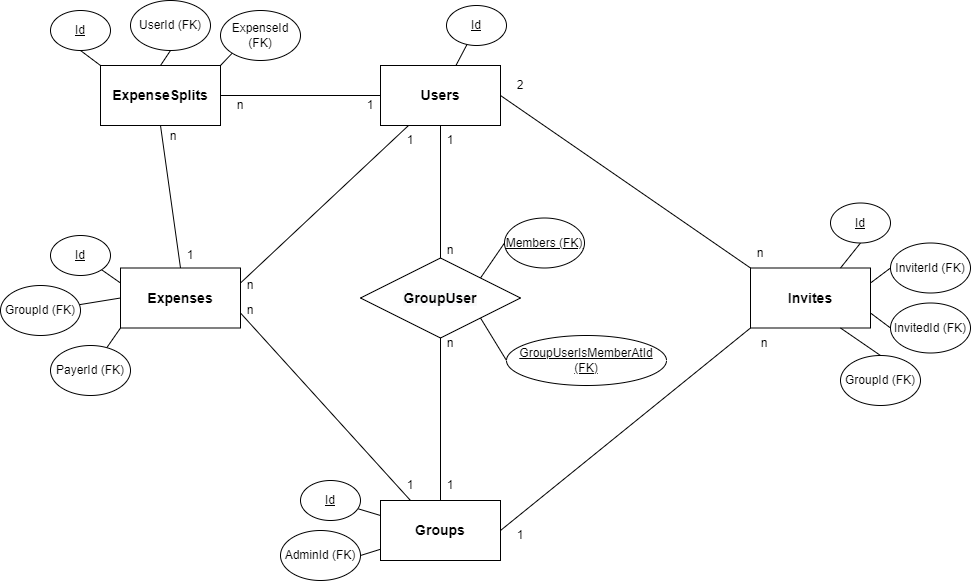

The diagram above was exported from draw.io. Its source (the exported page's mxGraphModel, read from the mxfile embedded in the PNG):
<mxGraphModel dx="1929" dy="1025" grid="1" gridSize="10" guides="1" tooltips="1" connect="1" arrows="1" fold="1" page="1" pageScale="1" pageWidth="827" pageHeight="1169" math="0" shadow="0">
  <root>
    <mxCell id="0" />
    <mxCell id="1" parent="0" />
    <mxCell id="T8wS0UAO6f3cZfDO2E4W-33" style="edgeStyle=none;rounded=0;orthogonalLoop=1;jettySize=auto;html=1;exitX=1;exitY=0.75;exitDx=0;exitDy=0;entryX=0.25;entryY=0;entryDx=0;entryDy=0;endArrow=none;endFill=0;" edge="1" parent="1" source="Y6YP4naaNZ0JwO63pL_O-32" target="Y6YP4naaNZ0JwO63pL_O-41">
      <mxGeometry relative="1" as="geometry" />
    </mxCell>
    <mxCell id="T8wS0UAO6f3cZfDO2E4W-34" style="edgeStyle=none;rounded=0;orthogonalLoop=1;jettySize=auto;html=1;exitX=1;exitY=0.25;exitDx=0;exitDy=0;endArrow=none;endFill=0;" edge="1" parent="1" source="Y6YP4naaNZ0JwO63pL_O-32" target="Y6YP4naaNZ0JwO63pL_O-40">
      <mxGeometry relative="1" as="geometry" />
    </mxCell>
    <mxCell id="Y6YP4naaNZ0JwO63pL_O-32" value="&lt;span style=&quot;font-weight: 700;&quot;&gt;Expenses&lt;/span&gt;" style="rounded=0;whiteSpace=wrap;html=1;fontSize=14;" parent="1" vertex="1">
      <mxGeometry x="-230" y="497.5" width="120" height="60" as="geometry" />
    </mxCell>
    <mxCell id="T8wS0UAO6f3cZfDO2E4W-42" style="edgeStyle=none;rounded=0;orthogonalLoop=1;jettySize=auto;html=1;exitX=0;exitY=1;exitDx=0;exitDy=0;entryX=1;entryY=0.5;entryDx=0;entryDy=0;endArrow=none;endFill=0;" edge="1" parent="1" source="Y6YP4naaNZ0JwO63pL_O-37" target="Y6YP4naaNZ0JwO63pL_O-41">
      <mxGeometry relative="1" as="geometry" />
    </mxCell>
    <mxCell id="Y6YP4naaNZ0JwO63pL_O-37" value="&lt;span style=&quot;font-weight: 700;&quot;&gt;Invites&lt;/span&gt;" style="rounded=0;whiteSpace=wrap;html=1;fontSize=14;" parent="1" vertex="1">
      <mxGeometry x="400" y="497.5" width="120" height="60" as="geometry" />
    </mxCell>
    <mxCell id="T8wS0UAO6f3cZfDO2E4W-27" style="edgeStyle=none;rounded=0;orthogonalLoop=1;jettySize=auto;html=1;exitX=0.5;exitY=1;exitDx=0;exitDy=0;endArrow=none;endFill=0;" edge="1" parent="1" source="Y6YP4naaNZ0JwO63pL_O-40" target="T8wS0UAO6f3cZfDO2E4W-3">
      <mxGeometry relative="1" as="geometry" />
    </mxCell>
    <mxCell id="T8wS0UAO6f3cZfDO2E4W-41" style="edgeStyle=none;rounded=0;orthogonalLoop=1;jettySize=auto;html=1;exitX=1;exitY=0.5;exitDx=0;exitDy=0;entryX=0;entryY=0;entryDx=0;entryDy=0;endArrow=none;endFill=0;" edge="1" parent="1" source="Y6YP4naaNZ0JwO63pL_O-40" target="Y6YP4naaNZ0JwO63pL_O-37">
      <mxGeometry relative="1" as="geometry" />
    </mxCell>
    <mxCell id="Y6YP4naaNZ0JwO63pL_O-40" value="&lt;span style=&quot;font-weight: 700;&quot;&gt;Users&lt;/span&gt;" style="rounded=0;whiteSpace=wrap;html=1;fontSize=14;" parent="1" vertex="1">
      <mxGeometry x="30" y="295" width="120" height="60" as="geometry" />
    </mxCell>
    <mxCell id="Y6YP4naaNZ0JwO63pL_O-41" value="&lt;span style=&quot;font-weight: 700;&quot;&gt;Groups&lt;/span&gt;" style="rounded=0;whiteSpace=wrap;html=1;fontSize=14;" parent="1" vertex="1">
      <mxGeometry x="30" y="730" width="120" height="60" as="geometry" />
    </mxCell>
    <mxCell id="T8wS0UAO6f3cZfDO2E4W-35" style="edgeStyle=none;rounded=0;orthogonalLoop=1;jettySize=auto;html=1;exitX=1;exitY=0.5;exitDx=0;exitDy=0;entryX=0;entryY=0.5;entryDx=0;entryDy=0;endArrow=none;endFill=0;" edge="1" parent="1" source="Y6YP4naaNZ0JwO63pL_O-42" target="Y6YP4naaNZ0JwO63pL_O-40">
      <mxGeometry relative="1" as="geometry" />
    </mxCell>
    <mxCell id="T8wS0UAO6f3cZfDO2E4W-36" style="edgeStyle=none;rounded=0;orthogonalLoop=1;jettySize=auto;html=1;exitX=0.5;exitY=1;exitDx=0;exitDy=0;entryX=0.5;entryY=0;entryDx=0;entryDy=0;endArrow=none;endFill=0;" edge="1" parent="1" source="Y6YP4naaNZ0JwO63pL_O-42" target="Y6YP4naaNZ0JwO63pL_O-32">
      <mxGeometry relative="1" as="geometry" />
    </mxCell>
    <mxCell id="Y6YP4naaNZ0JwO63pL_O-42" value="&lt;span style=&quot;font-weight: 700;&quot;&gt;ExpenseSplits&lt;/span&gt;" style="rounded=0;whiteSpace=wrap;html=1;fontSize=14;" parent="1" vertex="1">
      <mxGeometry x="-250" y="295" width="120" height="60" as="geometry" />
    </mxCell>
    <mxCell id="T8wS0UAO6f3cZfDO2E4W-28" style="edgeStyle=none;rounded=0;orthogonalLoop=1;jettySize=auto;html=1;exitX=0.5;exitY=1;exitDx=0;exitDy=0;entryX=0.5;entryY=0;entryDx=0;entryDy=0;endArrow=none;endFill=0;" edge="1" parent="1" source="T8wS0UAO6f3cZfDO2E4W-3" target="Y6YP4naaNZ0JwO63pL_O-41">
      <mxGeometry relative="1" as="geometry" />
    </mxCell>
    <mxCell id="T8wS0UAO6f3cZfDO2E4W-29" style="edgeStyle=none;rounded=0;orthogonalLoop=1;jettySize=auto;html=1;exitX=1;exitY=0;exitDx=0;exitDy=0;entryX=0;entryY=0.5;entryDx=0;entryDy=0;endArrow=none;endFill=0;" edge="1" parent="1" source="T8wS0UAO6f3cZfDO2E4W-3" target="T8wS0UAO6f3cZfDO2E4W-17">
      <mxGeometry relative="1" as="geometry" />
    </mxCell>
    <mxCell id="T8wS0UAO6f3cZfDO2E4W-30" style="edgeStyle=none;rounded=0;orthogonalLoop=1;jettySize=auto;html=1;exitX=1;exitY=1;exitDx=0;exitDy=0;entryX=0;entryY=0.5;entryDx=0;entryDy=0;endArrow=none;endFill=0;" edge="1" parent="1" source="T8wS0UAO6f3cZfDO2E4W-3" target="T8wS0UAO6f3cZfDO2E4W-18">
      <mxGeometry relative="1" as="geometry" />
    </mxCell>
    <mxCell id="T8wS0UAO6f3cZfDO2E4W-3" value="&lt;span style=&quot;color: rgb(0, 0, 0); font-family: Helvetica; font-size: 14px; font-style: normal; font-variant-ligatures: normal; font-variant-caps: normal; font-weight: 700; letter-spacing: normal; orphans: 2; text-align: center; text-indent: 0px; text-transform: none; widows: 2; word-spacing: 0px; -webkit-text-stroke-width: 0px; background-color: rgb(248, 249, 250); text-decoration-thickness: initial; text-decoration-style: initial; text-decoration-color: initial; float: none; display: inline !important;&quot;&gt;GroupUser&lt;/span&gt;" style="rhombus;whiteSpace=wrap;html=1;" vertex="1" parent="1">
      <mxGeometry x="10" y="487.5" width="160" height="80" as="geometry" />
    </mxCell>
    <mxCell id="T8wS0UAO6f3cZfDO2E4W-22" style="edgeStyle=none;rounded=0;orthogonalLoop=1;jettySize=auto;html=1;exitX=0.5;exitY=1;exitDx=0;exitDy=0;entryX=0;entryY=0;entryDx=0;entryDy=0;endArrow=none;endFill=0;" edge="1" parent="1" source="T8wS0UAO6f3cZfDO2E4W-4" target="Y6YP4naaNZ0JwO63pL_O-42">
      <mxGeometry relative="1" as="geometry" />
    </mxCell>
    <mxCell id="T8wS0UAO6f3cZfDO2E4W-4" value="&lt;u&gt;Id&lt;/u&gt;" style="ellipse;whiteSpace=wrap;html=1;" vertex="1" parent="1">
      <mxGeometry x="-300" y="240" width="60" height="40" as="geometry" />
    </mxCell>
    <mxCell id="T8wS0UAO6f3cZfDO2E4W-37" style="edgeStyle=none;rounded=0;orthogonalLoop=1;jettySize=auto;html=1;exitX=0.5;exitY=1;exitDx=0;exitDy=0;entryX=0.75;entryY=0;entryDx=0;entryDy=0;endArrow=none;endFill=0;" edge="1" parent="1" source="T8wS0UAO6f3cZfDO2E4W-5" target="Y6YP4naaNZ0JwO63pL_O-37">
      <mxGeometry relative="1" as="geometry" />
    </mxCell>
    <mxCell id="T8wS0UAO6f3cZfDO2E4W-5" value="&lt;u&gt;Id&lt;/u&gt;" style="ellipse;whiteSpace=wrap;html=1;" vertex="1" parent="1">
      <mxGeometry x="480" y="432.5" width="60" height="40" as="geometry" />
    </mxCell>
    <mxCell id="T8wS0UAO6f3cZfDO2E4W-19" style="rounded=0;orthogonalLoop=1;jettySize=auto;html=1;endArrow=none;endFill=0;" edge="1" parent="1" source="T8wS0UAO6f3cZfDO2E4W-6" target="Y6YP4naaNZ0JwO63pL_O-40">
      <mxGeometry relative="1" as="geometry" />
    </mxCell>
    <mxCell id="T8wS0UAO6f3cZfDO2E4W-6" value="&lt;u&gt;Id&lt;/u&gt;" style="ellipse;whiteSpace=wrap;html=1;" vertex="1" parent="1">
      <mxGeometry x="96" y="235" width="60" height="40" as="geometry" />
    </mxCell>
    <mxCell id="T8wS0UAO6f3cZfDO2E4W-31" style="edgeStyle=none;rounded=0;orthogonalLoop=1;jettySize=auto;html=1;entryX=0;entryY=0.25;entryDx=0;entryDy=0;endArrow=none;endFill=0;" edge="1" parent="1" source="T8wS0UAO6f3cZfDO2E4W-7" target="Y6YP4naaNZ0JwO63pL_O-41">
      <mxGeometry relative="1" as="geometry" />
    </mxCell>
    <mxCell id="T8wS0UAO6f3cZfDO2E4W-7" value="&lt;u&gt;Id&lt;/u&gt;" style="ellipse;whiteSpace=wrap;html=1;" vertex="1" parent="1">
      <mxGeometry x="-50" y="710" width="60" height="40" as="geometry" />
    </mxCell>
    <mxCell id="T8wS0UAO6f3cZfDO2E4W-24" style="edgeStyle=none;rounded=0;orthogonalLoop=1;jettySize=auto;html=1;entryX=0;entryY=0.25;entryDx=0;entryDy=0;endArrow=none;endFill=0;" edge="1" parent="1" source="T8wS0UAO6f3cZfDO2E4W-8" target="Y6YP4naaNZ0JwO63pL_O-32">
      <mxGeometry relative="1" as="geometry" />
    </mxCell>
    <mxCell id="T8wS0UAO6f3cZfDO2E4W-8" value="&lt;u&gt;Id&lt;/u&gt;" style="ellipse;whiteSpace=wrap;html=1;" vertex="1" parent="1">
      <mxGeometry x="-300" y="465" width="60" height="40" as="geometry" />
    </mxCell>
    <mxCell id="T8wS0UAO6f3cZfDO2E4W-32" style="edgeStyle=none;rounded=0;orthogonalLoop=1;jettySize=auto;html=1;exitX=1;exitY=0.5;exitDx=0;exitDy=0;endArrow=none;endFill=0;" edge="1" parent="1" source="T8wS0UAO6f3cZfDO2E4W-9" target="Y6YP4naaNZ0JwO63pL_O-41">
      <mxGeometry relative="1" as="geometry" />
    </mxCell>
    <mxCell id="T8wS0UAO6f3cZfDO2E4W-9" value="AdminId (FK)" style="ellipse;whiteSpace=wrap;html=1;" vertex="1" parent="1">
      <mxGeometry x="-70" y="760" width="80" height="50" as="geometry" />
    </mxCell>
    <mxCell id="T8wS0UAO6f3cZfDO2E4W-38" style="edgeStyle=none;rounded=0;orthogonalLoop=1;jettySize=auto;html=1;exitX=0;exitY=0.5;exitDx=0;exitDy=0;entryX=1;entryY=0.25;entryDx=0;entryDy=0;endArrow=none;endFill=0;" edge="1" parent="1" source="T8wS0UAO6f3cZfDO2E4W-10" target="Y6YP4naaNZ0JwO63pL_O-37">
      <mxGeometry relative="1" as="geometry" />
    </mxCell>
    <mxCell id="T8wS0UAO6f3cZfDO2E4W-10" value="InviterId (FK)" style="ellipse;whiteSpace=wrap;html=1;" vertex="1" parent="1">
      <mxGeometry x="540" y="472.5" width="80" height="50" as="geometry" />
    </mxCell>
    <mxCell id="T8wS0UAO6f3cZfDO2E4W-39" style="edgeStyle=none;rounded=0;orthogonalLoop=1;jettySize=auto;html=1;exitX=0;exitY=0.5;exitDx=0;exitDy=0;entryX=1;entryY=0.75;entryDx=0;entryDy=0;endArrow=none;endFill=0;" edge="1" parent="1" source="T8wS0UAO6f3cZfDO2E4W-11" target="Y6YP4naaNZ0JwO63pL_O-37">
      <mxGeometry relative="1" as="geometry" />
    </mxCell>
    <mxCell id="T8wS0UAO6f3cZfDO2E4W-11" value="InvitedId (FK)" style="ellipse;whiteSpace=wrap;html=1;" vertex="1" parent="1">
      <mxGeometry x="540" y="532.5" width="80" height="50" as="geometry" />
    </mxCell>
    <mxCell id="T8wS0UAO6f3cZfDO2E4W-40" style="edgeStyle=none;rounded=0;orthogonalLoop=1;jettySize=auto;html=1;exitX=0.5;exitY=0;exitDx=0;exitDy=0;entryX=0.75;entryY=1;entryDx=0;entryDy=0;endArrow=none;endFill=0;" edge="1" parent="1" source="T8wS0UAO6f3cZfDO2E4W-12" target="Y6YP4naaNZ0JwO63pL_O-37">
      <mxGeometry relative="1" as="geometry" />
    </mxCell>
    <mxCell id="T8wS0UAO6f3cZfDO2E4W-12" value="GroupId (FK)" style="ellipse;whiteSpace=wrap;html=1;" vertex="1" parent="1">
      <mxGeometry x="490" y="585" width="80" height="50" as="geometry" />
    </mxCell>
    <mxCell id="T8wS0UAO6f3cZfDO2E4W-25" style="edgeStyle=none;rounded=0;orthogonalLoop=1;jettySize=auto;html=1;entryX=0;entryY=0.5;entryDx=0;entryDy=0;endArrow=none;endFill=0;" edge="1" parent="1" source="T8wS0UAO6f3cZfDO2E4W-13" target="Y6YP4naaNZ0JwO63pL_O-32">
      <mxGeometry relative="1" as="geometry" />
    </mxCell>
    <mxCell id="T8wS0UAO6f3cZfDO2E4W-13" value="GroupId (FK)" style="ellipse;whiteSpace=wrap;html=1;" vertex="1" parent="1">
      <mxGeometry x="-350" y="515" width="80" height="50" as="geometry" />
    </mxCell>
    <mxCell id="T8wS0UAO6f3cZfDO2E4W-26" style="edgeStyle=none;rounded=0;orthogonalLoop=1;jettySize=auto;html=1;entryX=0;entryY=1;entryDx=0;entryDy=0;endArrow=none;endFill=0;" edge="1" parent="1" source="T8wS0UAO6f3cZfDO2E4W-14" target="Y6YP4naaNZ0JwO63pL_O-32">
      <mxGeometry relative="1" as="geometry" />
    </mxCell>
    <mxCell id="T8wS0UAO6f3cZfDO2E4W-14" value="PayerId (FK)" style="ellipse;whiteSpace=wrap;html=1;" vertex="1" parent="1">
      <mxGeometry x="-300" y="575" width="80" height="50" as="geometry" />
    </mxCell>
    <mxCell id="T8wS0UAO6f3cZfDO2E4W-23" style="edgeStyle=none;rounded=0;orthogonalLoop=1;jettySize=auto;html=1;exitX=0.5;exitY=1;exitDx=0;exitDy=0;entryX=0.5;entryY=0;entryDx=0;entryDy=0;endArrow=none;endFill=0;" edge="1" parent="1" source="T8wS0UAO6f3cZfDO2E4W-15" target="Y6YP4naaNZ0JwO63pL_O-42">
      <mxGeometry relative="1" as="geometry" />
    </mxCell>
    <mxCell id="T8wS0UAO6f3cZfDO2E4W-15" value="UserId (FK)" style="ellipse;whiteSpace=wrap;html=1;" vertex="1" parent="1">
      <mxGeometry x="-220" y="230" width="80" height="50" as="geometry" />
    </mxCell>
    <mxCell id="T8wS0UAO6f3cZfDO2E4W-20" style="edgeStyle=none;rounded=0;orthogonalLoop=1;jettySize=auto;html=1;exitX=0;exitY=1;exitDx=0;exitDy=0;entryX=1;entryY=0;entryDx=0;entryDy=0;endArrow=none;endFill=0;" edge="1" parent="1" source="T8wS0UAO6f3cZfDO2E4W-16" target="Y6YP4naaNZ0JwO63pL_O-42">
      <mxGeometry relative="1" as="geometry" />
    </mxCell>
    <mxCell id="T8wS0UAO6f3cZfDO2E4W-16" value="ExpenseId (FK)" style="ellipse;whiteSpace=wrap;html=1;" vertex="1" parent="1">
      <mxGeometry x="-130" y="240" width="80" height="50" as="geometry" />
    </mxCell>
    <mxCell id="T8wS0UAO6f3cZfDO2E4W-17" value="&lt;u&gt;Members (FK)&lt;/u&gt;" style="ellipse;whiteSpace=wrap;html=1;" vertex="1" parent="1">
      <mxGeometry x="154" y="447.5" width="80" height="50" as="geometry" />
    </mxCell>
    <mxCell id="T8wS0UAO6f3cZfDO2E4W-18" value="&lt;u&gt;GroupUserIsMemberAtId (FK)&lt;/u&gt;" style="ellipse;whiteSpace=wrap;html=1;" vertex="1" parent="1">
      <mxGeometry x="156" y="565" width="160" height="50" as="geometry" />
    </mxCell>
    <mxCell id="T8wS0UAO6f3cZfDO2E4W-43" value="1" style="text;html=1;strokeColor=none;fillColor=none;align=center;verticalAlign=middle;whiteSpace=wrap;rounded=0;" vertex="1" parent="1">
      <mxGeometry x="80" y="355" width="40" height="30" as="geometry" />
    </mxCell>
    <mxCell id="T8wS0UAO6f3cZfDO2E4W-44" value="1" style="text;html=1;strokeColor=none;fillColor=none;align=center;verticalAlign=middle;whiteSpace=wrap;rounded=0;" vertex="1" parent="1">
      <mxGeometry x="80" y="700" width="40" height="30" as="geometry" />
    </mxCell>
    <mxCell id="T8wS0UAO6f3cZfDO2E4W-45" value="1" style="text;html=1;strokeColor=none;fillColor=none;align=center;verticalAlign=middle;whiteSpace=wrap;rounded=0;" vertex="1" parent="1">
      <mxGeometry x="150" y="750" width="40" height="30" as="geometry" />
    </mxCell>
    <mxCell id="T8wS0UAO6f3cZfDO2E4W-46" value="2" style="text;html=1;strokeColor=none;fillColor=none;align=center;verticalAlign=middle;whiteSpace=wrap;rounded=0;" vertex="1" parent="1">
      <mxGeometry x="150" y="300" width="40" height="30" as="geometry" />
    </mxCell>
    <mxCell id="T8wS0UAO6f3cZfDO2E4W-47" value="n" style="text;html=1;strokeColor=none;fillColor=none;align=center;verticalAlign=middle;whiteSpace=wrap;rounded=0;" vertex="1" parent="1">
      <mxGeometry x="390" y="467.5" width="40" height="30" as="geometry" />
    </mxCell>
    <mxCell id="T8wS0UAO6f3cZfDO2E4W-48" value="n" style="text;html=1;strokeColor=none;fillColor=none;align=center;verticalAlign=middle;whiteSpace=wrap;rounded=0;" vertex="1" parent="1">
      <mxGeometry x="394" y="557.5" width="40" height="30" as="geometry" />
    </mxCell>
    <mxCell id="T8wS0UAO6f3cZfDO2E4W-49" value="n" style="text;html=1;strokeColor=none;fillColor=none;align=center;verticalAlign=middle;whiteSpace=wrap;rounded=0;" vertex="1" parent="1">
      <mxGeometry x="80" y="557.5" width="40" height="30" as="geometry" />
    </mxCell>
    <mxCell id="T8wS0UAO6f3cZfDO2E4W-50" value="n" style="text;html=1;strokeColor=none;fillColor=none;align=center;verticalAlign=middle;whiteSpace=wrap;rounded=0;" vertex="1" parent="1">
      <mxGeometry x="80" y="465" width="40" height="30" as="geometry" />
    </mxCell>
    <mxCell id="T8wS0UAO6f3cZfDO2E4W-51" value="n" style="text;html=1;strokeColor=none;fillColor=none;align=center;verticalAlign=middle;whiteSpace=wrap;rounded=0;" vertex="1" parent="1">
      <mxGeometry x="-130" y="320" width="40" height="30" as="geometry" />
    </mxCell>
    <mxCell id="T8wS0UAO6f3cZfDO2E4W-52" value="1" style="text;html=1;strokeColor=none;fillColor=none;align=center;verticalAlign=middle;whiteSpace=wrap;rounded=0;" vertex="1" parent="1">
      <mxGeometry y="320" width="40" height="30" as="geometry" />
    </mxCell>
    <mxCell id="T8wS0UAO6f3cZfDO2E4W-53" value="1" style="text;html=1;strokeColor=none;fillColor=none;align=center;verticalAlign=middle;whiteSpace=wrap;rounded=0;" vertex="1" parent="1">
      <mxGeometry x="-180" y="470" width="40" height="30" as="geometry" />
    </mxCell>
    <mxCell id="T8wS0UAO6f3cZfDO2E4W-54" value="n" style="text;html=1;strokeColor=none;fillColor=none;align=center;verticalAlign=middle;whiteSpace=wrap;rounded=0;" vertex="1" parent="1">
      <mxGeometry x="-197" y="351" width="40" height="30" as="geometry" />
    </mxCell>
    <mxCell id="T8wS0UAO6f3cZfDO2E4W-55" value="1" style="text;html=1;strokeColor=none;fillColor=none;align=center;verticalAlign=middle;whiteSpace=wrap;rounded=0;" vertex="1" parent="1">
      <mxGeometry x="40" y="355" width="40" height="30" as="geometry" />
    </mxCell>
    <mxCell id="T8wS0UAO6f3cZfDO2E4W-56" value="n" style="text;html=1;strokeColor=none;fillColor=none;align=center;verticalAlign=middle;whiteSpace=wrap;rounded=0;" vertex="1" parent="1">
      <mxGeometry x="-120" y="500" width="40" height="30" as="geometry" />
    </mxCell>
    <mxCell id="T8wS0UAO6f3cZfDO2E4W-57" value="1" style="text;html=1;strokeColor=none;fillColor=none;align=center;verticalAlign=middle;whiteSpace=wrap;rounded=0;" vertex="1" parent="1">
      <mxGeometry x="40" y="700" width="40" height="30" as="geometry" />
    </mxCell>
    <mxCell id="T8wS0UAO6f3cZfDO2E4W-58" value="n" style="text;html=1;strokeColor=none;fillColor=none;align=center;verticalAlign=middle;whiteSpace=wrap;rounded=0;" vertex="1" parent="1">
      <mxGeometry x="-120" y="525" width="40" height="30" as="geometry" />
    </mxCell>
  </root>
</mxGraphModel>